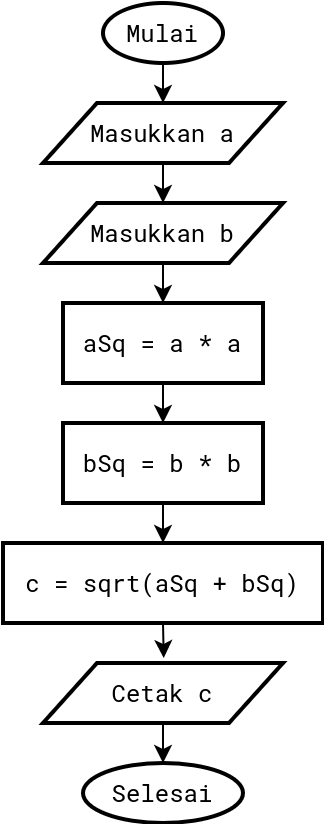

The diagram above was exported from draw.io. Its source (the exported page's mxGraphModel, read from the mxfile embedded in the PNG):
<mxGraphModel dx="678" dy="852" grid="1" gridSize="10" guides="1" tooltips="1" connect="1" arrows="1" fold="1" page="1" pageScale="1" pageWidth="850" pageHeight="1100" math="0" shadow="0">
  <root>
    <mxCell id="0" />
    <mxCell id="1" parent="0" />
    <mxCell id="2" style="edgeStyle=orthogonalEdgeStyle;rounded=0;orthogonalLoop=1;jettySize=auto;html=1;exitX=0.5;exitY=1;exitDx=0;exitDy=0;exitPerimeter=0;entryX=0.5;entryY=0;entryDx=0;entryDy=0;" edge="1" source="3" target="5" parent="1">
      <mxGeometry relative="1" as="geometry" />
    </mxCell>
    <mxCell id="3" value="&lt;font data-font-src=&quot;https://fonts.googleapis.com/css?family=Roboto+Mono&quot; face=&quot;Roboto Mono&quot;&gt;Mulai&lt;/font&gt;" style="strokeWidth=2;html=1;shape=mxgraph.flowchart.start_1;whiteSpace=wrap;" vertex="1" parent="1">
      <mxGeometry x="320" y="120" width="60" height="30" as="geometry" />
    </mxCell>
    <mxCell id="4" style="edgeStyle=orthogonalEdgeStyle;rounded=0;orthogonalLoop=1;jettySize=auto;html=1;exitX=0.5;exitY=1;exitDx=0;exitDy=0;entryX=0.5;entryY=0;entryDx=0;entryDy=0;" edge="1" source="5" target="7" parent="1">
      <mxGeometry relative="1" as="geometry" />
    </mxCell>
    <mxCell id="5" value="&lt;font data-font-src=&quot;https://fonts.googleapis.com/css?family=Roboto+Mono&quot; face=&quot;Roboto Mono&quot;&gt;Masukkan a&lt;/font&gt;" style="shape=parallelogram;html=1;strokeWidth=2;perimeter=parallelogramPerimeter;whiteSpace=wrap;rounded=0;arcSize=12;size=0.22499999999999998;" vertex="1" parent="1">
      <mxGeometry x="290" y="170" width="120" height="30" as="geometry" />
    </mxCell>
    <mxCell id="6" style="edgeStyle=orthogonalEdgeStyle;rounded=0;orthogonalLoop=1;jettySize=auto;html=1;exitX=0.5;exitY=1;exitDx=0;exitDy=0;entryX=0.5;entryY=0;entryDx=0;entryDy=0;" edge="1" source="7" target="9" parent="1">
      <mxGeometry relative="1" as="geometry" />
    </mxCell>
    <mxCell id="7" value="&lt;font data-font-src=&quot;https://fonts.googleapis.com/css?family=Roboto+Mono&quot; face=&quot;Roboto Mono&quot;&gt;Masukkan b&lt;/font&gt;" style="shape=parallelogram;html=1;strokeWidth=2;perimeter=parallelogramPerimeter;whiteSpace=wrap;rounded=0;arcSize=12;size=0.22499999999999998;" vertex="1" parent="1">
      <mxGeometry x="290" y="220" width="120" height="30" as="geometry" />
    </mxCell>
    <mxCell id="8" style="edgeStyle=orthogonalEdgeStyle;rounded=0;orthogonalLoop=1;jettySize=auto;html=1;exitX=0.5;exitY=1;exitDx=0;exitDy=0;entryX=0.5;entryY=0;entryDx=0;entryDy=0;" edge="1" source="9" target="11" parent="1">
      <mxGeometry relative="1" as="geometry" />
    </mxCell>
    <mxCell id="9" value="&lt;font data-font-src=&quot;https://fonts.googleapis.com/css?family=Roboto+Mono&quot; face=&quot;Roboto Mono&quot;&gt;aSq = a * a&lt;/font&gt;" style="rounded=0;whiteSpace=wrap;html=1;absoluteArcSize=1;arcSize=14;strokeWidth=2;" vertex="1" parent="1">
      <mxGeometry x="300" y="270" width="100" height="40" as="geometry" />
    </mxCell>
    <mxCell id="10" style="edgeStyle=orthogonalEdgeStyle;rounded=0;orthogonalLoop=1;jettySize=auto;html=1;exitX=0.5;exitY=1;exitDx=0;exitDy=0;entryX=0.5;entryY=0;entryDx=0;entryDy=0;" edge="1" source="11" target="13" parent="1">
      <mxGeometry relative="1" as="geometry" />
    </mxCell>
    <mxCell id="11" value="&lt;font data-font-src=&quot;https://fonts.googleapis.com/css?family=Roboto+Mono&quot; face=&quot;Roboto Mono&quot;&gt;bSq = b * b&lt;/font&gt;" style="rounded=0;whiteSpace=wrap;html=1;absoluteArcSize=1;arcSize=14;strokeWidth=2;" vertex="1" parent="1">
      <mxGeometry x="300" y="330" width="100" height="40" as="geometry" />
    </mxCell>
    <mxCell id="12" style="edgeStyle=orthogonalEdgeStyle;rounded=0;orthogonalLoop=1;jettySize=auto;html=1;exitX=0.5;exitY=1;exitDx=0;exitDy=0;entryX=0.503;entryY=-0.083;entryDx=0;entryDy=0;entryPerimeter=0;" edge="1" source="13" target="15" parent="1">
      <mxGeometry relative="1" as="geometry" />
    </mxCell>
    <mxCell id="13" value="&lt;font face=&quot;Roboto Mono&quot;&gt;c = sqrt(aSq + bSq)&lt;/font&gt;" style="rounded=0;whiteSpace=wrap;html=1;absoluteArcSize=1;arcSize=14;strokeWidth=2;" vertex="1" parent="1">
      <mxGeometry x="270" y="390" width="160" height="40" as="geometry" />
    </mxCell>
    <mxCell id="14" style="edgeStyle=orthogonalEdgeStyle;rounded=0;orthogonalLoop=1;jettySize=auto;html=1;exitX=0.5;exitY=1;exitDx=0;exitDy=0;entryX=0.5;entryY=0;entryDx=0;entryDy=0;entryPerimeter=0;" edge="1" source="15" target="16" parent="1">
      <mxGeometry relative="1" as="geometry" />
    </mxCell>
    <mxCell id="15" value="&lt;font data-font-src=&quot;https://fonts.googleapis.com/css?family=Roboto+Mono&quot; face=&quot;Roboto Mono&quot;&gt;Cetak c&lt;/font&gt;" style="shape=parallelogram;html=1;strokeWidth=2;perimeter=parallelogramPerimeter;whiteSpace=wrap;rounded=0;arcSize=12;size=0.22499999999999998;" vertex="1" parent="1">
      <mxGeometry x="290" y="450" width="120" height="30" as="geometry" />
    </mxCell>
    <mxCell id="16" value="&lt;font data-font-src=&quot;https://fonts.googleapis.com/css?family=Roboto+Mono&quot; face=&quot;Roboto Mono&quot;&gt;Selesai&lt;/font&gt;" style="strokeWidth=2;html=1;shape=mxgraph.flowchart.start_1;whiteSpace=wrap;" vertex="1" parent="1">
      <mxGeometry x="310" y="500" width="80" height="30" as="geometry" />
    </mxCell>
  </root>
</mxGraphModel>